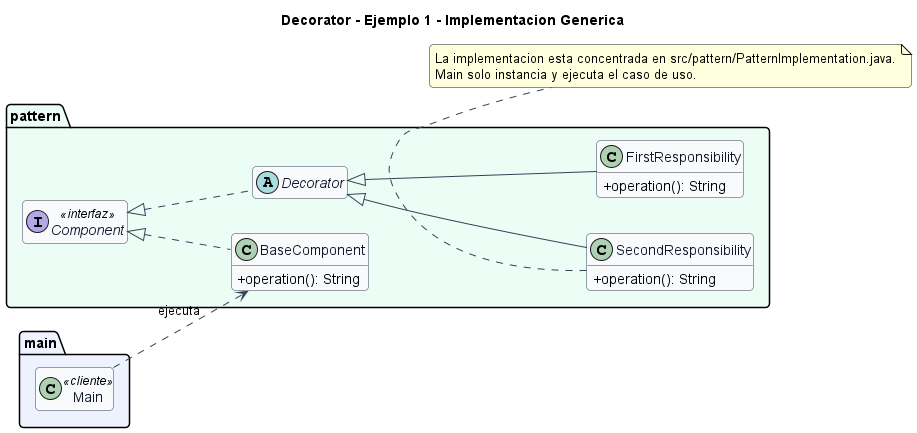

The diagram above was rendered by PlantUML. Its source (embedded in the PNG):
@startuml
title Decorator - Ejemplo 1 - Implementacion Generica
left to right direction
skinparam backgroundColor #FFFFFF
skinparam shadowing false
skinparam roundcorner 8
skinparam classAttributeIconSize 0
skinparam class {
  BackgroundColor #F8FAFC
  BorderColor #334155
  ArrowColor #334155
  FontColor #0F172A
}
hide empty members

package "main" #EEF2FF {
  class Main <<cliente>>
}

package "pattern" #ECFDF5 {
  class BaseComponent {
    +operation(): String
  }
  interface Component <<interfaz>> {
  }
  abstract class Decorator {
  }
  class FirstResponsibility {
    +operation(): String
  }
  class SecondResponsibility {
    +operation(): String
  }
}

Component <|.. BaseComponent
Component <|.. Decorator
Decorator <|-- FirstResponsibility
Decorator <|-- SecondResponsibility
Main ..> BaseComponent : ejecuta

note bottom
La implementacion esta concentrada en src/pattern/PatternImplementation.java.
Main solo instancia y ejecuta el caso de uso.
end note
@enduml